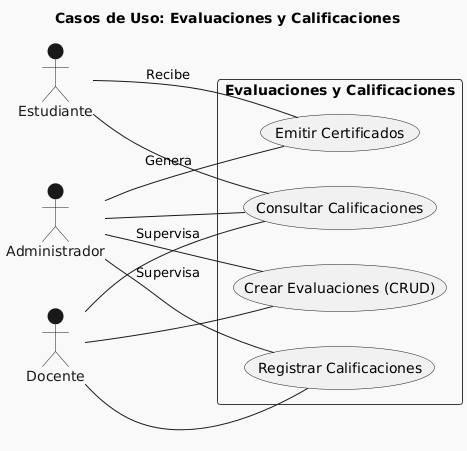

The diagram above was rendered by PlantUML. Its source (embedded in the PNG):
@startuml
!theme mars
title Casos de Uso: Evaluaciones y Calificaciones

left to right direction

actor Estudiante
actor Docente
actor Administrador

rectangle "Evaluaciones y Calificaciones" {
  usecase "Crear Evaluaciones (CRUD)" as CreateEvaluations
  usecase "Registrar Calificaciones" as RegisterGrades
  usecase "Consultar Calificaciones" as ConsultGrades
  usecase "Emitir Certificados" as IssueCertificates
}

Docente -- (CreateEvaluations)
Docente -- (RegisterGrades)
Docente -- (ConsultGrades)

Estudiante -- (ConsultGrades)
Estudiante -- (IssueCertificates) : Recibe
Administrador -- (CreateEvaluations) : Supervisa
Administrador -- (RegisterGrades) : Supervisa
Administrador -- (ConsultGrades)
Administrador -- (IssueCertificates) : Genera
@enduml